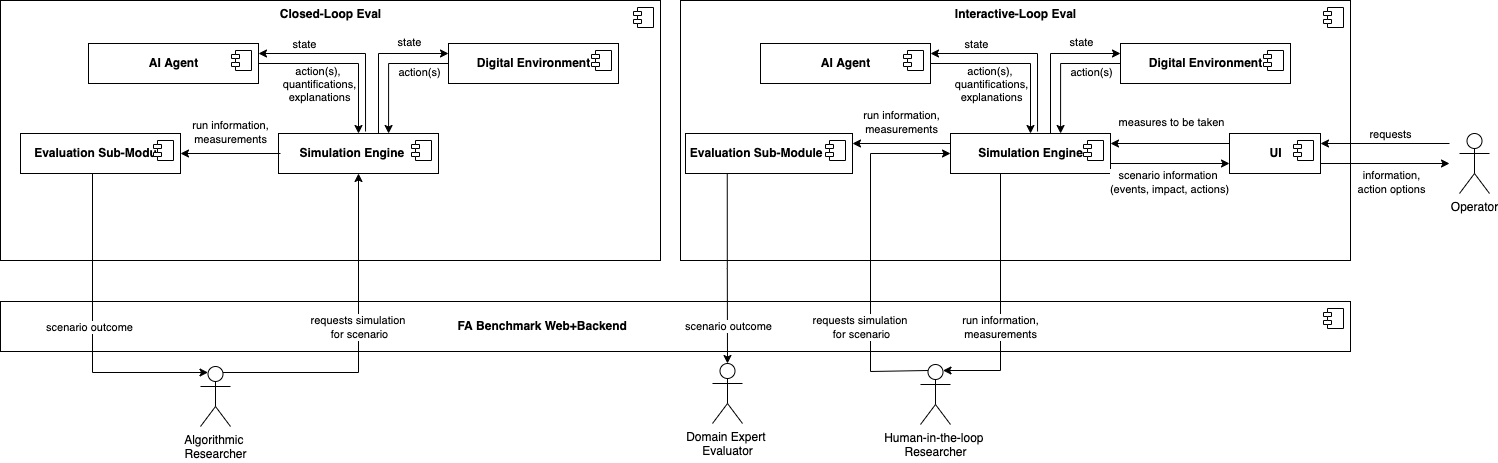

The diagram above was exported from draw.io. Its source (the exported page's mxGraphModel, read from the mxfile embedded in the PNG):
<mxGraphModel dx="3341" dy="1464" grid="1" gridSize="10" guides="1" tooltips="1" connect="1" arrows="1" fold="1" page="1" pageScale="1" pageWidth="827" pageHeight="1169" math="0" shadow="0">
  <root>
    <mxCell id="0" />
    <mxCell id="1" parent="0" />
    <mxCell id="2" value="&lt;b&gt;FA Benchmark&amp;nbsp;Web+Backend&amp;nbsp; &amp;nbsp; &amp;nbsp; &amp;nbsp; &amp;nbsp; &amp;nbsp; &amp;nbsp; &amp;nbsp; &amp;nbsp; &amp;nbsp; &amp;nbsp; &amp;nbsp; &amp;nbsp; &amp;nbsp; &amp;nbsp; &amp;nbsp; &amp;nbsp; &amp;nbsp; &amp;nbsp; &amp;nbsp; &amp;nbsp; &amp;nbsp; &amp;nbsp; &amp;nbsp; &amp;nbsp; &amp;nbsp; &amp;nbsp; &amp;nbsp; &amp;nbsp; &amp;nbsp; &amp;nbsp; &amp;nbsp; &amp;nbsp; &amp;nbsp; &amp;nbsp; &amp;nbsp; &amp;nbsp; &amp;nbsp; &amp;nbsp; &amp;nbsp;&amp;nbsp;&lt;/b&gt;" style="html=1;dropTarget=0;" vertex="1" parent="1">
      <mxGeometry x="-220" y="410" width="1350" height="50" as="geometry" />
    </mxCell>
    <mxCell id="3" value="" style="shape=module;jettyWidth=8;jettyHeight=4;" vertex="1" parent="2">
      <mxGeometry x="1" width="20" height="20" relative="1" as="geometry">
        <mxPoint x="-27" y="7" as="offset" />
      </mxGeometry>
    </mxCell>
    <mxCell id="4" value="&lt;b&gt;Closed-Loop Eval&lt;/b&gt;" style="html=1;dropTarget=0;verticalAlign=top;" vertex="1" parent="1">
      <mxGeometry x="-220" y="109" width="660" height="260" as="geometry" />
    </mxCell>
    <mxCell id="5" value="" style="shape=module;jettyWidth=8;jettyHeight=4;" vertex="1" parent="4">
      <mxGeometry x="1" width="20" height="20" relative="1" as="geometry">
        <mxPoint x="-27" y="7" as="offset" />
      </mxGeometry>
    </mxCell>
    <mxCell id="6" value="&lt;b&gt;Interactive-Loop Eval&lt;/b&gt;" style="html=1;dropTarget=0;verticalAlign=top;" vertex="1" parent="1">
      <mxGeometry x="460" y="109" width="670" height="260" as="geometry" />
    </mxCell>
    <mxCell id="7" value="" style="shape=module;jettyWidth=8;jettyHeight=4;" vertex="1" parent="6">
      <mxGeometry x="1" width="20" height="20" relative="1" as="geometry">
        <mxPoint x="-27" y="7" as="offset" />
      </mxGeometry>
    </mxCell>
    <mxCell id="8" value="&lt;b&gt;AI Agent&lt;/b&gt;" style="html=1;dropTarget=0;verticalAlign=middle;" vertex="1" parent="1">
      <mxGeometry x="540" y="152" width="170" height="40" as="geometry" />
    </mxCell>
    <mxCell id="9" value="" style="shape=module;jettyWidth=8;jettyHeight=4;verticalAlign=middle;" vertex="1" parent="8">
      <mxGeometry x="1" width="20" height="20" relative="1" as="geometry">
        <mxPoint x="-27" y="7" as="offset" />
      </mxGeometry>
    </mxCell>
    <mxCell id="10" value="&lt;b&gt;Digital Environment&lt;/b&gt;" style="html=1;dropTarget=0;verticalAlign=middle;" vertex="1" parent="1">
      <mxGeometry x="900" y="152" width="170" height="40" as="geometry" />
    </mxCell>
    <mxCell id="11" value="" style="shape=module;jettyWidth=8;jettyHeight=4;verticalAlign=middle;" vertex="1" parent="10">
      <mxGeometry x="1" width="20" height="20" relative="1" as="geometry">
        <mxPoint x="-27" y="7" as="offset" />
      </mxGeometry>
    </mxCell>
    <mxCell id="12" value="&lt;b&gt;Simulation Engine&lt;/b&gt;" style="html=1;dropTarget=0;verticalAlign=middle;" vertex="1" parent="1">
      <mxGeometry x="730" y="242" width="160" height="40" as="geometry" />
    </mxCell>
    <mxCell id="13" value="" style="shape=module;jettyWidth=8;jettyHeight=4;verticalAlign=middle;" vertex="1" parent="12">
      <mxGeometry x="1" width="20" height="20" relative="1" as="geometry">
        <mxPoint x="-27" y="7" as="offset" />
      </mxGeometry>
    </mxCell>
    <mxCell id="14" value="&lt;b&gt;Evaluation Sub-Module&amp;nbsp; &amp;nbsp; &amp;nbsp; &amp;nbsp;&amp;nbsp;&lt;/b&gt;" style="html=1;dropTarget=0;verticalAlign=middle;" vertex="1" parent="1">
      <mxGeometry x="465" y="242" width="167" height="40" as="geometry" />
    </mxCell>
    <mxCell id="15" value="" style="shape=module;jettyWidth=8;jettyHeight=4;verticalAlign=middle;" vertex="1" parent="14">
      <mxGeometry x="1" width="20" height="20" relative="1" as="geometry">
        <mxPoint x="-27" y="7" as="offset" />
      </mxGeometry>
    </mxCell>
    <mxCell id="16" value="" style="endArrow=classic;startArrow=none;html=1;rounded=0;exitX=1;exitY=0.5;exitDx=0;exitDy=0;edgeStyle=orthogonalEdgeStyle;verticalAlign=middle;startFill=0;endFill=1;" edge="1" source="8" target="12" parent="1">
      <mxGeometry width="50" height="50" relative="1" as="geometry">
        <mxPoint x="960" y="282" as="sourcePoint" />
        <mxPoint x="1010" y="232" as="targetPoint" />
      </mxGeometry>
    </mxCell>
    <mxCell id="17" value="action(s),&amp;nbsp;&lt;br&gt;quantifications,&lt;br&gt;explanations" style="edgeLabel;html=1;align=center;verticalAlign=middle;resizable=0;points=[];" vertex="1" connectable="0" parent="16">
      <mxGeometry x="-0.5636" y="1" relative="1" as="geometry">
        <mxPoint x="23" y="21" as="offset" />
      </mxGeometry>
    </mxCell>
    <mxCell id="18" value="" style="endArrow=none;startArrow=classic;html=1;rounded=0;exitX=0;exitY=0.25;exitDx=0;exitDy=0;edgeStyle=orthogonalEdgeStyle;entryX=0.625;entryY=0;entryDx=0;entryDy=0;entryPerimeter=0;verticalAlign=middle;endFill=0;" edge="1" source="10" target="12" parent="1">
      <mxGeometry width="50" height="50" relative="1" as="geometry">
        <mxPoint x="780" y="197" as="sourcePoint" />
        <mxPoint x="820" y="252" as="targetPoint" />
      </mxGeometry>
    </mxCell>
    <mxCell id="19" value="Algorithmic &lt;br&gt;Researcher" style="shape=umlActor;verticalLabelPosition=bottom;verticalAlign=top;html=1;outlineConnect=0;" vertex="1" parent="1">
      <mxGeometry x="-20" y="475" width="30" height="60" as="geometry" />
    </mxCell>
    <mxCell id="20" value="" style="endArrow=none;startArrow=classic;html=1;rounded=0;edgeStyle=orthogonalEdgeStyle;startFill=1;endFill=0;exitX=0.5;exitY=1;exitDx=0;exitDy=0;entryX=0.75;entryY=0.1;entryDx=0;entryDy=0;entryPerimeter=0;" edge="1" source="52" target="19" parent="1">
      <mxGeometry width="50" height="50" relative="1" as="geometry">
        <mxPoint x="205" y="370" as="sourcePoint" />
        <mxPoint x="10" y="481" as="targetPoint" />
        <Array as="points">
          <mxPoint x="138" y="481" />
        </Array>
      </mxGeometry>
    </mxCell>
    <mxCell id="21" value="requests simulation&amp;nbsp;&lt;br&gt;for scenario" style="edgeLabel;html=1;align=center;verticalAlign=middle;resizable=0;points=[];" vertex="1" connectable="0" parent="20">
      <mxGeometry x="-0.6272" y="-1" relative="1" as="geometry">
        <mxPoint x="1" y="91" as="offset" />
      </mxGeometry>
    </mxCell>
    <mxCell id="22" value="&lt;b&gt;UI&lt;/b&gt;" style="html=1;dropTarget=0;verticalAlign=middle;" vertex="1" parent="1">
      <mxGeometry x="1009" y="242" width="91" height="40" as="geometry" />
    </mxCell>
    <mxCell id="23" value="" style="shape=module;jettyWidth=8;jettyHeight=4;" vertex="1" parent="22">
      <mxGeometry x="1" width="20" height="20" relative="1" as="geometry">
        <mxPoint x="-27" y="7" as="offset" />
      </mxGeometry>
    </mxCell>
    <mxCell id="24" value="Human-in-the-loop &lt;br&gt;Researcher" style="shape=umlActor;verticalLabelPosition=bottom;verticalAlign=top;html=1;outlineConnect=0;" vertex="1" parent="1">
      <mxGeometry x="700" y="473" width="30" height="60" as="geometry" />
    </mxCell>
    <mxCell id="25" value="Operator" style="shape=umlActor;verticalLabelPosition=bottom;verticalAlign=top;html=1;outlineConnect=0;" vertex="1" parent="1">
      <mxGeometry x="1239" y="242" width="30" height="60" as="geometry" />
    </mxCell>
    <mxCell id="26" value="Domain Expert &lt;br&gt;Evaluator" style="shape=umlActor;verticalLabelPosition=bottom;verticalAlign=top;html=1;outlineConnect=0;" vertex="1" parent="1">
      <mxGeometry x="492" y="472" width="30" height="60" as="geometry" />
    </mxCell>
    <mxCell id="27" value="" style="endArrow=classic;html=1;rounded=0;entryX=1;entryY=0.25;entryDx=0;entryDy=0;" edge="1" target="22" parent="1">
      <mxGeometry width="50" height="50" relative="1" as="geometry">
        <mxPoint x="1229" y="252" as="sourcePoint" />
        <mxPoint x="1086" y="342.8241758241759" as="targetPoint" />
      </mxGeometry>
    </mxCell>
    <mxCell id="28" value="requests" style="edgeLabel;html=1;align=center;verticalAlign=middle;resizable=0;points=[];" vertex="1" connectable="0" parent="27">
      <mxGeometry x="-0.1242" y="-1" relative="1" as="geometry">
        <mxPoint x="-4" y="-9" as="offset" />
      </mxGeometry>
    </mxCell>
    <mxCell id="29" value="" style="endArrow=none;startArrow=classic;html=1;rounded=0;exitX=1;exitY=0.25;exitDx=0;exitDy=0;edgeStyle=orthogonalEdgeStyle;verticalAlign=middle;entryX=0.544;entryY=-0.05;entryDx=0;entryDy=0;entryPerimeter=0;endFill=0;" edge="1" source="8" target="12" parent="1">
      <mxGeometry width="50" height="50" relative="1" as="geometry">
        <mxPoint x="780" y="182" as="sourcePoint" />
        <mxPoint x="820" y="252" as="targetPoint" />
      </mxGeometry>
    </mxCell>
    <mxCell id="30" value="state" style="edgeLabel;html=1;align=center;verticalAlign=middle;resizable=0;points=[];" vertex="1" connectable="0" parent="29">
      <mxGeometry x="-0.504" relative="1" as="geometry">
        <mxPoint x="-1" y="-10" as="offset" />
      </mxGeometry>
    </mxCell>
    <mxCell id="31" value="" style="endArrow=classic;startArrow=none;html=1;rounded=0;exitX=0;exitY=0.5;exitDx=0;exitDy=0;edgeStyle=orthogonalEdgeStyle;verticalAlign=middle;startFill=0;endFill=1;entryX=0.688;entryY=0;entryDx=0;entryDy=0;entryPerimeter=0;" edge="1" source="10" target="12" parent="1">
      <mxGeometry width="50" height="50" relative="1" as="geometry">
        <mxPoint x="750" y="182" as="sourcePoint" />
        <mxPoint x="820" y="252" as="targetPoint" />
      </mxGeometry>
    </mxCell>
    <mxCell id="32" value="state" style="edgeLabel;html=1;align=center;verticalAlign=middle;resizable=0;points=[];" vertex="1" connectable="0" parent="31">
      <mxGeometry x="-0.5636" y="1" relative="1" as="geometry">
        <mxPoint x="-12" y="-23" as="offset" />
      </mxGeometry>
    </mxCell>
    <mxCell id="33" value="action(s)" style="edgeLabel;html=1;align=center;verticalAlign=middle;resizable=0;points=[];" vertex="1" connectable="0" parent="31">
      <mxGeometry x="-0.4525" y="3" relative="1" as="geometry">
        <mxPoint x="6" y="5" as="offset" />
      </mxGeometry>
    </mxCell>
    <mxCell id="34" value="" style="endArrow=classic;startArrow=none;html=1;rounded=0;edgeStyle=orthogonalEdgeStyle;startFill=0;endFill=1;entryX=0.25;entryY=0.1;entryDx=0;entryDy=0;entryPerimeter=0;exitX=0.45;exitY=0.975;exitDx=0;exitDy=0;exitPerimeter=0;" edge="1" source="54" target="19" parent="1">
      <mxGeometry width="50" height="50" relative="1" as="geometry">
        <mxPoint x="180" y="380" as="sourcePoint" />
        <mxPoint x="207.5" y="491" as="targetPoint" />
        <Array as="points">
          <mxPoint x="-128" y="481" />
        </Array>
      </mxGeometry>
    </mxCell>
    <mxCell id="35" value="scenario outcome" style="edgeLabel;html=1;align=center;verticalAlign=middle;resizable=0;points=[];" vertex="1" connectable="0" parent="34">
      <mxGeometry x="0.3312" y="3" relative="1" as="geometry">
        <mxPoint x="-14" y="-43" as="offset" />
      </mxGeometry>
    </mxCell>
    <mxCell id="36" value="" style="endArrow=none;startArrow=classic;html=1;rounded=0;edgeStyle=orthogonalEdgeStyle;startFill=1;endFill=0;exitX=0;exitY=0.5;exitDx=0;exitDy=0;entryX=0.25;entryY=0.1;entryDx=0;entryDy=0;entryPerimeter=0;" edge="1" source="12" target="24" parent="1">
      <mxGeometry width="50" height="50" relative="1" as="geometry">
        <mxPoint x="730" y="270" as="sourcePoint" />
        <mxPoint x="660" y="481" as="targetPoint" />
        <Array as="points">
          <mxPoint x="650" y="262" />
          <mxPoint x="650" y="480" />
        </Array>
      </mxGeometry>
    </mxCell>
    <mxCell id="37" value="requests simulation&amp;nbsp;&lt;br&gt;for scenario" style="edgeLabel;html=1;align=center;verticalAlign=middle;resizable=0;points=[];" vertex="1" connectable="0" parent="36">
      <mxGeometry x="-0.4857" y="2" relative="1" as="geometry">
        <mxPoint x="-12" y="162" as="offset" />
      </mxGeometry>
    </mxCell>
    <mxCell id="38" value="" style="endArrow=classic;startArrow=none;html=1;rounded=0;edgeStyle=orthogonalEdgeStyle;startFill=0;endFill=1;entryX=0.75;entryY=0.1;entryDx=0;entryDy=0;entryPerimeter=0;" edge="1" source="12" target="24" parent="1">
      <mxGeometry width="50" height="50" relative="1" as="geometry">
        <mxPoint x="730" y="280" as="sourcePoint" />
        <mxPoint x="770" y="610" as="targetPoint" />
        <Array as="points">
          <mxPoint x="780" y="479" />
        </Array>
      </mxGeometry>
    </mxCell>
    <mxCell id="39" value="run information,&lt;br&gt;measurements" style="edgeLabel;html=1;align=center;verticalAlign=middle;resizable=0;points=[];" vertex="1" connectable="0" parent="38">
      <mxGeometry x="-0.5789" y="-1" relative="1" as="geometry">
        <mxPoint y="99" as="offset" />
      </mxGeometry>
    </mxCell>
    <mxCell id="40" value="" style="endArrow=classic;html=1;rounded=0;entryX=1;entryY=0.25;entryDx=0;entryDy=0;exitX=0;exitY=0.25;exitDx=0;exitDy=0;" edge="1" source="12" target="14" parent="1">
      <mxGeometry width="50" height="50" relative="1" as="geometry">
        <mxPoint x="1130" y="332" as="sourcePoint" />
        <mxPoint x="900" y="332" as="targetPoint" />
      </mxGeometry>
    </mxCell>
    <mxCell id="41" value="run information,&lt;br&gt;measurements" style="edgeLabel;html=1;align=center;verticalAlign=middle;resizable=0;points=[];" vertex="1" connectable="0" parent="40">
      <mxGeometry x="-0.1242" y="-1" relative="1" as="geometry">
        <mxPoint x="-7" y="-21" as="offset" />
      </mxGeometry>
    </mxCell>
    <mxCell id="42" value="" style="endArrow=classic;html=1;rounded=0;exitX=1;exitY=0.75;exitDx=0;exitDy=0;" edge="1" source="22" parent="1">
      <mxGeometry width="50" height="50" relative="1" as="geometry">
        <mxPoint x="1232" y="500" as="sourcePoint" />
        <mxPoint x="1229" y="272" as="targetPoint" />
      </mxGeometry>
    </mxCell>
    <mxCell id="43" value="information,&lt;br&gt;action options" style="edgeLabel;html=1;align=center;verticalAlign=middle;resizable=0;points=[];" vertex="1" connectable="0" parent="42">
      <mxGeometry x="-0.1242" y="-1" relative="1" as="geometry">
        <mxPoint x="14" y="17" as="offset" />
      </mxGeometry>
    </mxCell>
    <mxCell id="44" value="" style="endArrow=classic;html=1;rounded=0;entryX=1;entryY=0.25;entryDx=0;entryDy=0;exitX=0;exitY=0.25;exitDx=0;exitDy=0;" edge="1" source="22" target="12" parent="1">
      <mxGeometry width="50" height="50" relative="1" as="geometry">
        <mxPoint x="740" y="262" as="sourcePoint" />
        <mxPoint x="642" y="262" as="targetPoint" />
      </mxGeometry>
    </mxCell>
    <mxCell id="45" value="measures to be taken" style="edgeLabel;html=1;align=center;verticalAlign=middle;resizable=0;points=[];" vertex="1" connectable="0" parent="44">
      <mxGeometry x="-0.1242" y="-1" relative="1" as="geometry">
        <mxPoint x="-7" y="-21" as="offset" />
      </mxGeometry>
    </mxCell>
    <mxCell id="46" value="" style="endArrow=classic;html=1;rounded=0;entryX=0;entryY=0.75;entryDx=0;entryDy=0;exitX=1;exitY=0.75;exitDx=0;exitDy=0;" edge="1" source="12" target="22" parent="1">
      <mxGeometry width="50" height="50" relative="1" as="geometry">
        <mxPoint x="1120" y="500" as="sourcePoint" />
        <mxPoint x="900" y="262" as="targetPoint" />
      </mxGeometry>
    </mxCell>
    <mxCell id="47" value="scenario information &lt;br&gt;(events, impact, actions)" style="edgeLabel;html=1;align=center;verticalAlign=middle;resizable=0;points=[];" vertex="1" connectable="0" parent="46">
      <mxGeometry x="-0.1242" y="-1" relative="1" as="geometry">
        <mxPoint x="6" y="17" as="offset" />
      </mxGeometry>
    </mxCell>
    <mxCell id="48" value="&lt;b&gt;AI Agent&lt;/b&gt;" style="html=1;dropTarget=0;verticalAlign=middle;" vertex="1" parent="1">
      <mxGeometry x="-132" y="152" width="170" height="40" as="geometry" />
    </mxCell>
    <mxCell id="49" value="" style="shape=module;jettyWidth=8;jettyHeight=4;verticalAlign=middle;" vertex="1" parent="48">
      <mxGeometry x="1" width="20" height="20" relative="1" as="geometry">
        <mxPoint x="-27" y="7" as="offset" />
      </mxGeometry>
    </mxCell>
    <mxCell id="50" value="&lt;b&gt;Digital Environment&lt;/b&gt;" style="html=1;dropTarget=0;verticalAlign=middle;" vertex="1" parent="1">
      <mxGeometry x="228" y="152" width="170" height="40" as="geometry" />
    </mxCell>
    <mxCell id="51" value="" style="shape=module;jettyWidth=8;jettyHeight=4;verticalAlign=middle;" vertex="1" parent="50">
      <mxGeometry x="1" width="20" height="20" relative="1" as="geometry">
        <mxPoint x="-27" y="7" as="offset" />
      </mxGeometry>
    </mxCell>
    <mxCell id="52" value="&lt;b&gt;Simulation Engine&amp;nbsp; &amp;nbsp;&amp;nbsp;&lt;br&gt;&lt;/b&gt;" style="html=1;dropTarget=0;verticalAlign=middle;" vertex="1" parent="1">
      <mxGeometry x="58" y="242" width="160" height="40" as="geometry" />
    </mxCell>
    <mxCell id="53" value="" style="shape=module;jettyWidth=8;jettyHeight=4;verticalAlign=middle;" vertex="1" parent="52">
      <mxGeometry x="1" width="20" height="20" relative="1" as="geometry">
        <mxPoint x="-27" y="7" as="offset" />
      </mxGeometry>
    </mxCell>
    <mxCell id="54" value="&lt;b&gt;Evaluation Sub-Module&lt;/b&gt;" style="html=1;dropTarget=0;verticalAlign=middle;" vertex="1" parent="1">
      <mxGeometry x="-200" y="242" width="160" height="40" as="geometry" />
    </mxCell>
    <mxCell id="55" value="" style="shape=module;jettyWidth=8;jettyHeight=4;verticalAlign=middle;" vertex="1" parent="54">
      <mxGeometry x="1" width="20" height="20" relative="1" as="geometry">
        <mxPoint x="-27" y="7" as="offset" />
      </mxGeometry>
    </mxCell>
    <mxCell id="56" value="" style="endArrow=classic;startArrow=none;html=1;rounded=0;exitX=1;exitY=0.5;exitDx=0;exitDy=0;edgeStyle=orthogonalEdgeStyle;verticalAlign=middle;startFill=0;endFill=1;" edge="1" source="48" target="52" parent="1">
      <mxGeometry width="50" height="50" relative="1" as="geometry">
        <mxPoint x="288" y="282" as="sourcePoint" />
        <mxPoint x="338" y="232" as="targetPoint" />
      </mxGeometry>
    </mxCell>
    <mxCell id="57" value="action(s),&amp;nbsp;&lt;br&gt;quantifications,&lt;br&gt;explanations" style="edgeLabel;html=1;align=center;verticalAlign=middle;resizable=0;points=[];" vertex="1" connectable="0" parent="56">
      <mxGeometry x="-0.5636" y="1" relative="1" as="geometry">
        <mxPoint x="23" y="21" as="offset" />
      </mxGeometry>
    </mxCell>
    <mxCell id="58" value="" style="endArrow=none;startArrow=classic;html=1;rounded=0;exitX=0;exitY=0.25;exitDx=0;exitDy=0;edgeStyle=orthogonalEdgeStyle;entryX=0.625;entryY=0;entryDx=0;entryDy=0;entryPerimeter=0;verticalAlign=middle;endFill=0;" edge="1" source="50" target="52" parent="1">
      <mxGeometry width="50" height="50" relative="1" as="geometry">
        <mxPoint x="108" y="197" as="sourcePoint" />
        <mxPoint x="148" y="252" as="targetPoint" />
      </mxGeometry>
    </mxCell>
    <mxCell id="59" value="" style="endArrow=none;startArrow=classic;html=1;rounded=0;exitX=1;exitY=0.25;exitDx=0;exitDy=0;edgeStyle=orthogonalEdgeStyle;verticalAlign=middle;entryX=0.544;entryY=-0.05;entryDx=0;entryDy=0;entryPerimeter=0;endFill=0;" edge="1" source="48" target="52" parent="1">
      <mxGeometry width="50" height="50" relative="1" as="geometry">
        <mxPoint x="108" y="182" as="sourcePoint" />
        <mxPoint x="148" y="252" as="targetPoint" />
      </mxGeometry>
    </mxCell>
    <mxCell id="60" value="state" style="edgeLabel;html=1;align=center;verticalAlign=middle;resizable=0;points=[];" vertex="1" connectable="0" parent="59">
      <mxGeometry x="-0.504" relative="1" as="geometry">
        <mxPoint x="-1" y="-10" as="offset" />
      </mxGeometry>
    </mxCell>
    <mxCell id="61" value="" style="endArrow=classic;startArrow=none;html=1;rounded=0;exitX=0;exitY=0.5;exitDx=0;exitDy=0;edgeStyle=orthogonalEdgeStyle;verticalAlign=middle;startFill=0;endFill=1;entryX=0.688;entryY=0;entryDx=0;entryDy=0;entryPerimeter=0;" edge="1" source="50" target="52" parent="1">
      <mxGeometry width="50" height="50" relative="1" as="geometry">
        <mxPoint x="78" y="182" as="sourcePoint" />
        <mxPoint x="148" y="252" as="targetPoint" />
      </mxGeometry>
    </mxCell>
    <mxCell id="62" value="state" style="edgeLabel;html=1;align=center;verticalAlign=middle;resizable=0;points=[];" vertex="1" connectable="0" parent="61">
      <mxGeometry x="-0.5636" y="1" relative="1" as="geometry">
        <mxPoint x="-12" y="-23" as="offset" />
      </mxGeometry>
    </mxCell>
    <mxCell id="63" value="action(s)" style="edgeLabel;html=1;align=center;verticalAlign=middle;resizable=0;points=[];" vertex="1" connectable="0" parent="61">
      <mxGeometry x="-0.4525" y="3" relative="1" as="geometry">
        <mxPoint x="6" y="5" as="offset" />
      </mxGeometry>
    </mxCell>
    <mxCell id="64" value="" style="endArrow=classic;html=1;rounded=0;entryX=1;entryY=0.5;entryDx=0;entryDy=0;" edge="1" target="54" parent="1">
      <mxGeometry width="50" height="50" relative="1" as="geometry">
        <mxPoint x="60" y="262" as="sourcePoint" />
        <mxPoint x="228" y="332" as="targetPoint" />
      </mxGeometry>
    </mxCell>
    <mxCell id="65" value="run information,&lt;br&gt;measurements" style="edgeLabel;html=1;align=center;verticalAlign=middle;resizable=0;points=[];" vertex="1" connectable="0" parent="64">
      <mxGeometry x="-0.1242" y="-1" relative="1" as="geometry">
        <mxPoint x="-7" y="-21" as="offset" />
      </mxGeometry>
    </mxCell>
    <mxCell id="66" value="" style="endArrow=classic;startArrow=none;html=1;rounded=0;edgeStyle=orthogonalEdgeStyle;endFill=1;startFill=0;exitX=0.25;exitY=1;exitDx=0;exitDy=0;entryX=0.5;entryY=0;entryDx=0;entryDy=0;entryPerimeter=0;" edge="1" source="14" target="26" parent="1">
      <mxGeometry width="50" height="50" relative="1" as="geometry">
        <mxPoint x="790" y="290" as="sourcePoint" />
        <mxPoint x="790" y="485" as="targetPoint" />
      </mxGeometry>
    </mxCell>
    <mxCell id="67" value="scenario outcome" style="edgeLabel;html=1;align=center;verticalAlign=middle;resizable=0;points=[];" vertex="1" connectable="0" parent="66">
      <mxGeometry x="0.0507" y="3" relative="1" as="geometry">
        <mxPoint x="-3" y="53" as="offset" />
      </mxGeometry>
    </mxCell>
  </root>
</mxGraphModel>